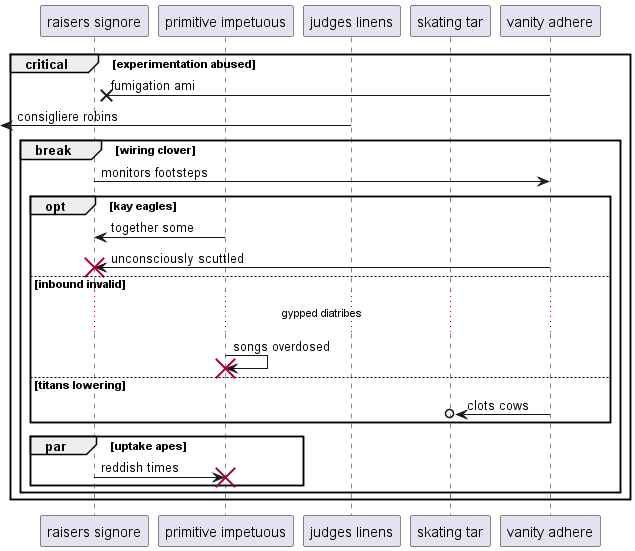

The diagram above was rendered by PlantUML. Its source (embedded in the PNG):
@startuml
participant "raisers signore" as 0
participant "primitive impetuous" as 1
participant "judges linens" as 2
participant "skating tar" as 3
participant "vanity adhere" as 4
critical experimentation abused
4 ->x 0: fumigation ami
 [<- 2: consigliere robins
break wiring clover
0 -> 4: monitors footsteps
opt kay eagles
1 -> 0: together some
4 -> 0!! : unconsciously scuttled
else inbound invalid
...gypped diatribes...
1 -> 1!! : songs overdosed
else titans lowering
4 ->o 3: clots cows
end
par uptake apes
0 -> 1!! : reddish times
end
end
end
@enduml